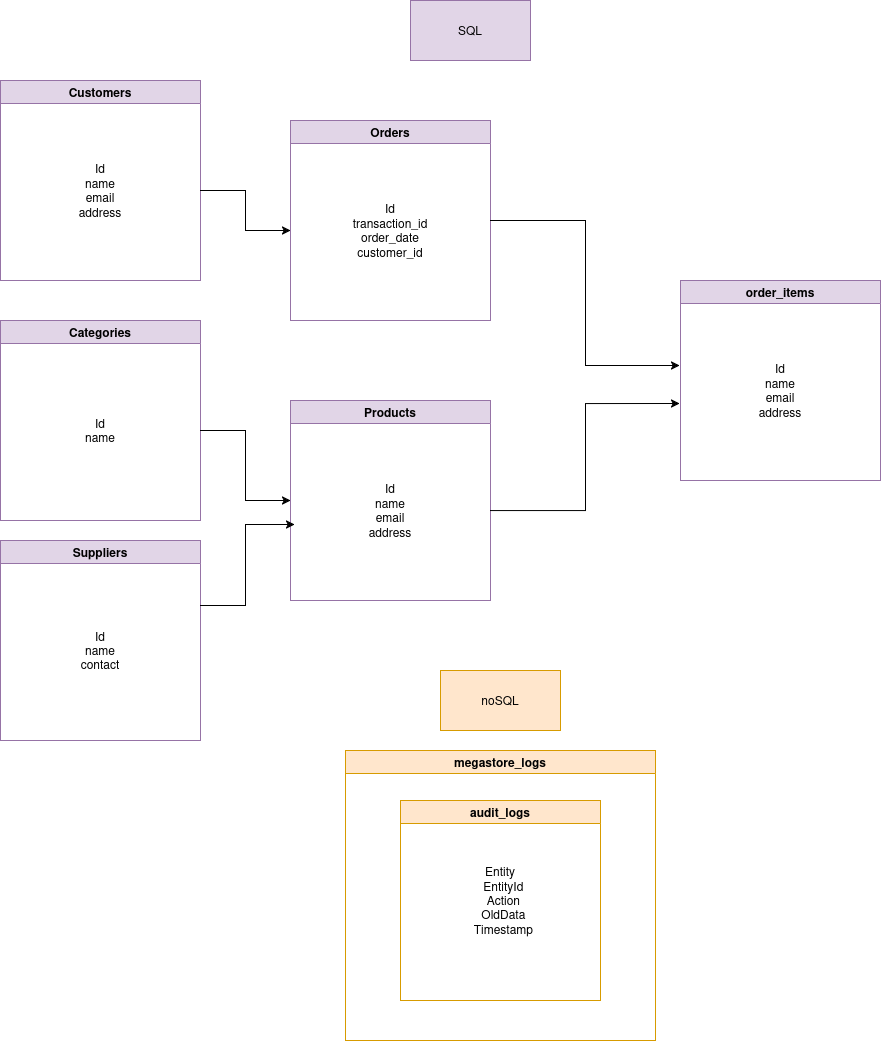

The diagram above was exported from draw.io. Its source (the exported page's mxGraphModel, read from the mxfile embedded in the PNG):
<mxGraphModel dx="1360" dy="795" grid="1" gridSize="10" guides="1" tooltips="1" connect="1" arrows="1" fold="1" page="1" pageScale="1" pageWidth="827" pageHeight="1169" math="0" shadow="0">
  <root>
    <mxCell id="0" />
    <mxCell id="1" parent="0" />
    <mxCell id="XZDW-iKCR9pPiSrL6EGz-2" parent="1" style="swimlane;whiteSpace=wrap;html=1;fillColor=#e1d5e7;strokeColor=#9673a6;" value="Customers" vertex="1">
      <mxGeometry height="200" width="200" x="130" y="110" as="geometry" />
    </mxCell>
    <mxCell id="XZDW-iKCR9pPiSrL6EGz-3" parent="XZDW-iKCR9pPiSrL6EGz-2" style="text;html=1;whiteSpace=wrap;strokeColor=none;fillColor=none;align=center;verticalAlign=middle;rounded=0;" value="&lt;div&gt;Id&lt;/div&gt;&lt;div&gt;name&lt;/div&gt;&lt;div&gt;email&lt;/div&gt;&lt;div&gt;address&lt;br&gt;&lt;/div&gt;" vertex="1">
      <mxGeometry height="180" width="200" y="20" as="geometry" />
    </mxCell>
    <mxCell id="XZDW-iKCR9pPiSrL6EGz-6" parent="1" style="swimlane;whiteSpace=wrap;html=1;fillColor=#e1d5e7;strokeColor=#9673a6;" value="Categories" vertex="1">
      <mxGeometry height="200" width="200" x="130" y="350" as="geometry" />
    </mxCell>
    <mxCell id="XZDW-iKCR9pPiSrL6EGz-7" parent="XZDW-iKCR9pPiSrL6EGz-6" style="text;html=1;whiteSpace=wrap;strokeColor=none;fillColor=none;align=center;verticalAlign=middle;rounded=0;" value="&lt;div&gt;Id&lt;/div&gt;&lt;div&gt;name&lt;/div&gt;" vertex="1">
      <mxGeometry height="180" width="200" y="20" as="geometry" />
    </mxCell>
    <mxCell id="XZDW-iKCR9pPiSrL6EGz-8" parent="1" style="swimlane;whiteSpace=wrap;html=1;fillColor=#e1d5e7;strokeColor=#9673a6;" value="Suppliers" vertex="1">
      <mxGeometry height="200" width="200" x="130" y="570" as="geometry" />
    </mxCell>
    <mxCell id="XZDW-iKCR9pPiSrL6EGz-9" parent="XZDW-iKCR9pPiSrL6EGz-8" style="text;html=1;whiteSpace=wrap;strokeColor=none;fillColor=none;align=center;verticalAlign=middle;rounded=0;" value="&lt;div&gt;Id&lt;/div&gt;&lt;div&gt;name&lt;/div&gt;&lt;div&gt;contact&lt;br&gt;&lt;/div&gt;" vertex="1">
      <mxGeometry height="180" width="200" y="20" as="geometry" />
    </mxCell>
    <mxCell id="XZDW-iKCR9pPiSrL6EGz-10" parent="1" style="swimlane;whiteSpace=wrap;html=1;fillColor=#e1d5e7;strokeColor=#9673a6;" value="Orders" vertex="1">
      <mxGeometry height="200" width="200" x="420" y="150" as="geometry" />
    </mxCell>
    <mxCell id="XZDW-iKCR9pPiSrL6EGz-11" parent="XZDW-iKCR9pPiSrL6EGz-10" style="text;html=1;whiteSpace=wrap;strokeColor=none;fillColor=none;align=center;verticalAlign=middle;rounded=0;" value="&lt;div&gt;Id&lt;/div&gt;&lt;div&gt;transaction_id&lt;/div&gt;&lt;div&gt;order_date&lt;br&gt;&lt;/div&gt;&lt;div&gt;customer_id&lt;br&gt;&lt;/div&gt;" vertex="1">
      <mxGeometry height="180" width="200" y="20" as="geometry" />
    </mxCell>
    <mxCell id="XZDW-iKCR9pPiSrL6EGz-12" parent="1" style="swimlane;whiteSpace=wrap;html=1;startSize=23;fillColor=#e1d5e7;strokeColor=#9673a6;" value="Products" vertex="1">
      <mxGeometry height="200" width="200" x="420" y="430" as="geometry" />
    </mxCell>
    <mxCell id="XZDW-iKCR9pPiSrL6EGz-13" parent="XZDW-iKCR9pPiSrL6EGz-12" style="text;html=1;whiteSpace=wrap;strokeColor=none;fillColor=none;align=center;verticalAlign=middle;rounded=0;" value="&lt;div&gt;Id&lt;/div&gt;&lt;div&gt;name&lt;/div&gt;&lt;div&gt;email&lt;/div&gt;&lt;div&gt;address&lt;br&gt;&lt;/div&gt;" vertex="1">
      <mxGeometry height="180" width="200" y="20" as="geometry" />
    </mxCell>
    <mxCell id="XZDW-iKCR9pPiSrL6EGz-14" parent="1" style="swimlane;whiteSpace=wrap;html=1;fillColor=#e1d5e7;strokeColor=#9673a6;" value="order_items" vertex="1">
      <mxGeometry height="200" width="200" x="810" y="310" as="geometry" />
    </mxCell>
    <mxCell id="XZDW-iKCR9pPiSrL6EGz-15" parent="XZDW-iKCR9pPiSrL6EGz-14" style="text;html=1;whiteSpace=wrap;strokeColor=none;fillColor=none;align=center;verticalAlign=middle;rounded=0;" value="&lt;div&gt;Id&lt;/div&gt;&lt;div&gt;name&lt;/div&gt;&lt;div&gt;email&lt;/div&gt;&lt;div&gt;address&lt;br&gt;&lt;/div&gt;" vertex="1">
      <mxGeometry height="180" width="200" y="20" as="geometry" />
    </mxCell>
    <mxCell id="XZDW-iKCR9pPiSrL6EGz-16" edge="1" parent="1" source="XZDW-iKCR9pPiSrL6EGz-7" style="edgeStyle=orthogonalEdgeStyle;rounded=0;orthogonalLoop=1;jettySize=auto;html=1;" target="XZDW-iKCR9pPiSrL6EGz-13" value="">
      <mxGeometry relative="1" as="geometry">
        <Array as="points">
          <mxPoint x="375" y="460" />
          <mxPoint x="375" y="530" />
        </Array>
      </mxGeometry>
    </mxCell>
    <mxCell id="XZDW-iKCR9pPiSrL6EGz-17" edge="1" parent="1" source="XZDW-iKCR9pPiSrL6EGz-9" style="edgeStyle=orthogonalEdgeStyle;rounded=0;orthogonalLoop=1;jettySize=auto;html=1;exitX=1;exitY=0.25;exitDx=0;exitDy=0;entryX=0.02;entryY=0.578;entryDx=0;entryDy=0;entryPerimeter=0;" target="XZDW-iKCR9pPiSrL6EGz-13">
      <mxGeometry relative="1" as="geometry" />
    </mxCell>
    <mxCell id="XZDW-iKCR9pPiSrL6EGz-18" edge="1" parent="1" source="XZDW-iKCR9pPiSrL6EGz-3" style="edgeStyle=orthogonalEdgeStyle;rounded=0;orthogonalLoop=1;jettySize=auto;html=1;" target="XZDW-iKCR9pPiSrL6EGz-11">
      <mxGeometry relative="1" as="geometry" />
    </mxCell>
    <mxCell id="XZDW-iKCR9pPiSrL6EGz-19" edge="1" parent="1" source="XZDW-iKCR9pPiSrL6EGz-10" style="edgeStyle=orthogonalEdgeStyle;rounded=0;orthogonalLoop=1;jettySize=auto;html=1;entryX=-0.005;entryY=0.361;entryDx=0;entryDy=0;entryPerimeter=0;" target="XZDW-iKCR9pPiSrL6EGz-15">
      <mxGeometry relative="1" as="geometry" />
    </mxCell>
    <mxCell id="XZDW-iKCR9pPiSrL6EGz-20" edge="1" parent="1" source="XZDW-iKCR9pPiSrL6EGz-13" style="edgeStyle=orthogonalEdgeStyle;rounded=0;orthogonalLoop=1;jettySize=auto;html=1;entryX=-0.005;entryY=0.572;entryDx=0;entryDy=0;entryPerimeter=0;" target="XZDW-iKCR9pPiSrL6EGz-15">
      <mxGeometry relative="1" as="geometry" />
    </mxCell>
    <mxCell id="2lxnTbc_VlgkBFdKC25D-1" parent="1" style="swimlane;whiteSpace=wrap;html=1;fillColor=#ffe6cc;strokeColor=#d79b00;" value="megastore_logs" vertex="1">
      <mxGeometry height="290" width="310" x="475" y="780" as="geometry" />
    </mxCell>
    <mxCell id="2lxnTbc_VlgkBFdKC25D-4" parent="2lxnTbc_VlgkBFdKC25D-1" style="swimlane;whiteSpace=wrap;html=1;fillColor=#ffe6cc;strokeColor=#d79b00;" value="audit_logs" vertex="1">
      <mxGeometry height="200" width="200" x="55" y="50" as="geometry" />
    </mxCell>
    <mxCell id="2lxnTbc_VlgkBFdKC25D-5" parent="2lxnTbc_VlgkBFdKC25D-4" style="text;html=1;whiteSpace=wrap;strokeColor=none;fillColor=none;align=center;verticalAlign=middle;rounded=0;" value="Entity&lt;br&gt;&amp;nbsp; EntityId&lt;br&gt;&amp;nbsp; Action&lt;br&gt;&amp;nbsp; OldData&lt;br&gt;&amp;nbsp; Timestamp" vertex="1">
      <mxGeometry height="90" width="120" x="40" y="55" as="geometry" />
    </mxCell>
    <mxCell id="2lxnTbc_VlgkBFdKC25D-2" parent="1" style="rounded=0;whiteSpace=wrap;html=1;fillColor=#e1d5e7;strokeColor=#9673a6;" value="SQL" vertex="1">
      <mxGeometry height="60" width="120" x="540" y="30" as="geometry" />
    </mxCell>
    <mxCell id="2lxnTbc_VlgkBFdKC25D-3" parent="1" style="rounded=0;whiteSpace=wrap;html=1;fillColor=#ffe6cc;strokeColor=#d79b00;" value="noSQL" vertex="1">
      <mxGeometry height="60" width="120" x="570" y="700" as="geometry" />
    </mxCell>
  </root>
</mxGraphModel>